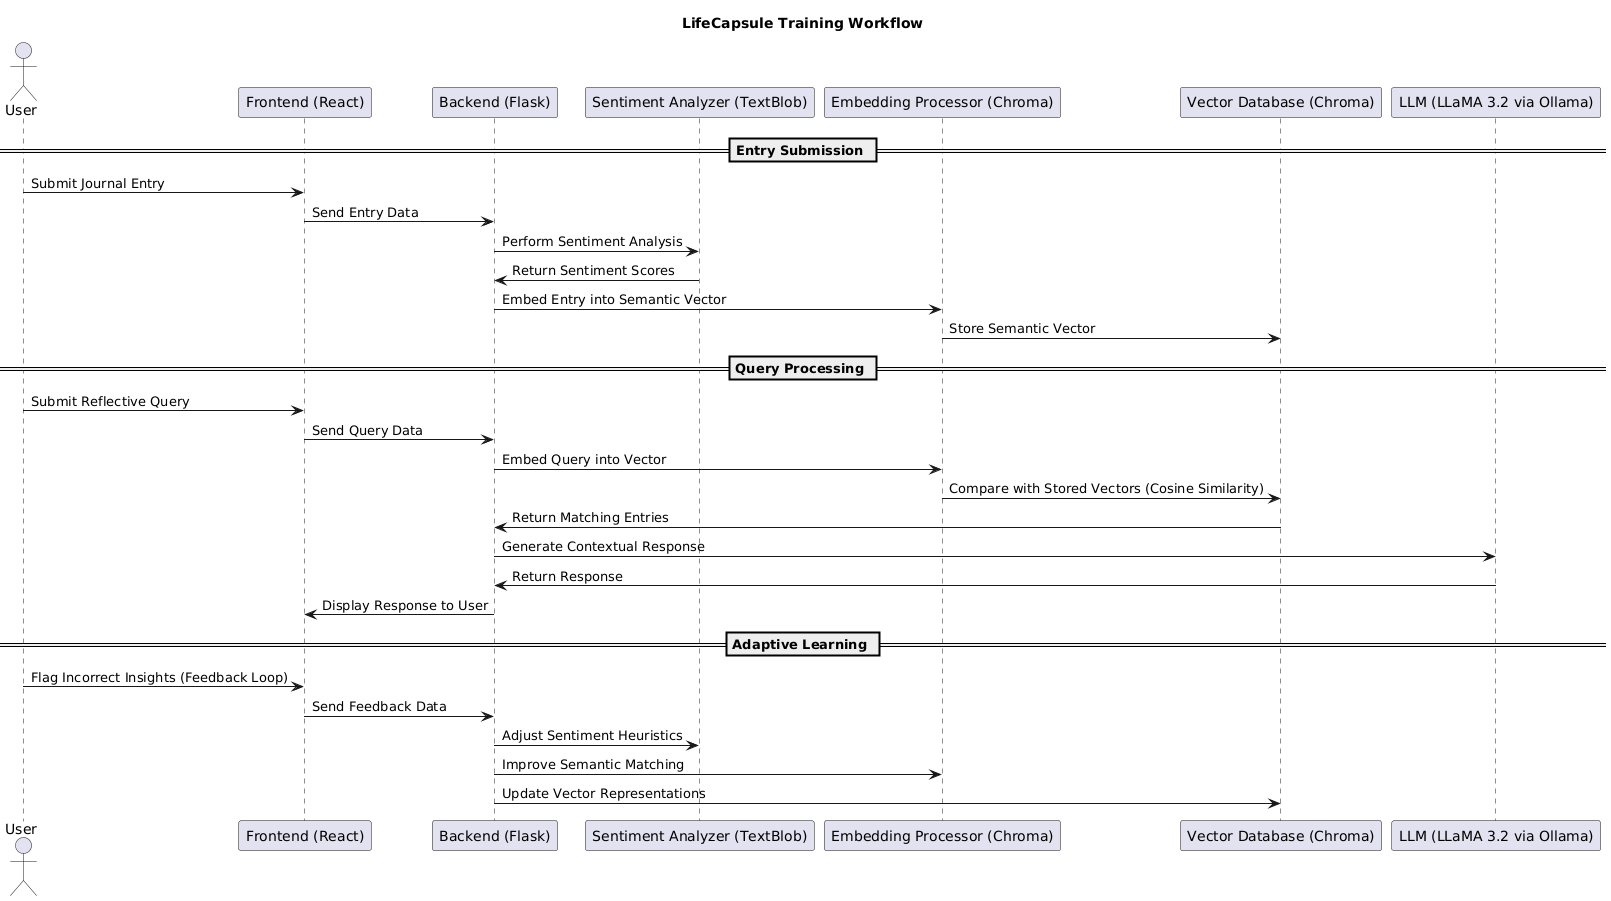

The diagram above was rendered by PlantUML. Its source (embedded in the PNG):
@startuml
title LifeCapsule Training Workflow

actor User
participant "Frontend (React)" as FE
participant "Backend (Flask)" as BE
participant "Sentiment Analyzer (TextBlob)" as SA
participant "Embedding Processor (Chroma)" as EP
participant "Vector Database (Chroma)" as VD
participant "LLM (LLaMA 3.2 via Ollama)" as LLM

== Entry Submission ==
User -> FE: Submit Journal Entry
FE -> BE: Send Entry Data
BE -> SA: Perform Sentiment Analysis
SA -> BE: Return Sentiment Scores
BE -> EP: Embed Entry into Semantic Vector
EP -> VD: Store Semantic Vector

== Query Processing ==
User -> FE: Submit Reflective Query
FE -> BE: Send Query Data
BE -> EP: Embed Query into Vector
EP -> VD: Compare with Stored Vectors (Cosine Similarity)
VD -> BE: Return Matching Entries
BE -> LLM: Generate Contextual Response
LLM -> BE: Return Response
BE -> FE: Display Response to User

== Adaptive Learning ==
User -> FE: Flag Incorrect Insights (Feedback Loop)
FE -> BE: Send Feedback Data
BE -> SA: Adjust Sentiment Heuristics
BE -> EP: Improve Semantic Matching
BE -> VD: Update Vector Representations
@enduml